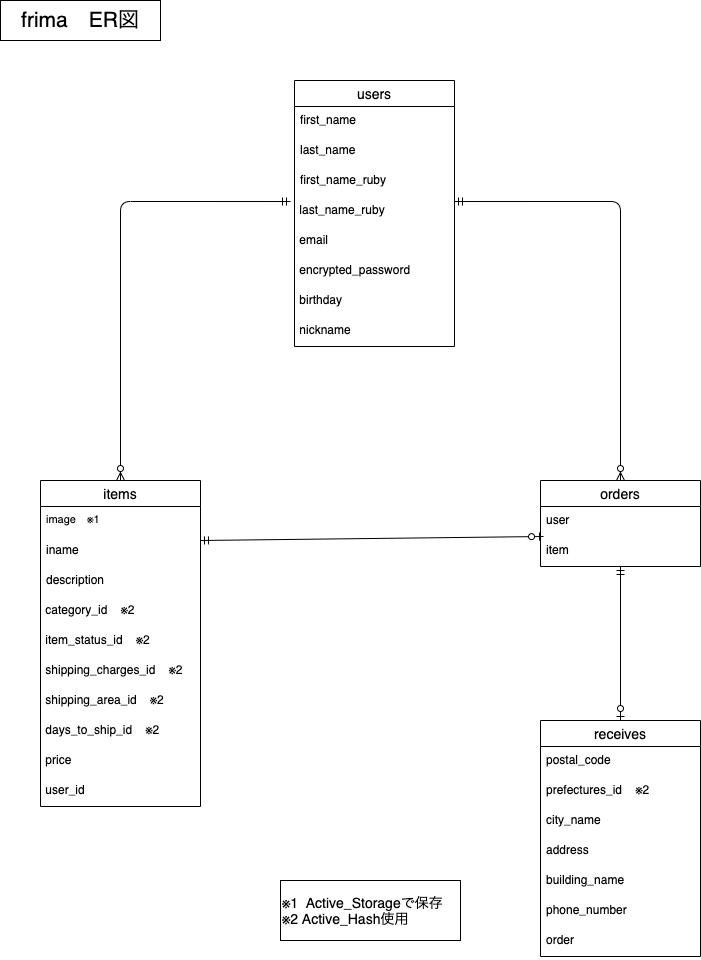

The diagram above was exported from draw.io. Its source (the exported page's mxGraphModel, read from the mxfile embedded in the PNG):
<mxGraphModel dx="728" dy="680" grid="1" gridSize="10" guides="1" tooltips="1" connect="0" arrows="1" fold="1" page="1" pageScale="1" pageWidth="827" pageHeight="1169" math="0" shadow="0">
  <root>
    <mxCell id="0" />
    <mxCell id="1" parent="0" />
    <mxCell id="10" value="users" style="swimlane;fontStyle=0;childLayout=stackLayout;horizontal=1;startSize=26;horizontalStack=0;resizeParent=1;resizeParentMax=0;resizeLast=0;collapsible=1;marginBottom=0;align=center;fontSize=14;" parent="1" vertex="1">
      <mxGeometry x="334" y="120" width="160" height="266" as="geometry" />
    </mxCell>
    <mxCell id="11" value="first_name" style="text;strokeColor=none;fillColor=none;spacingLeft=4;spacingRight=4;overflow=hidden;rotatable=0;points=[[0,0.5],[1,0.5]];portConstraint=eastwest;fontSize=12;" parent="10" vertex="1">
      <mxGeometry y="26" width="160" height="30" as="geometry" />
    </mxCell>
    <mxCell id="12" value="last_name" style="text;strokeColor=none;fillColor=none;spacingLeft=4;spacingRight=4;overflow=hidden;rotatable=0;points=[[0,0.5],[1,0.5]];portConstraint=eastwest;fontSize=12;" parent="10" vertex="1">
      <mxGeometry y="56" width="160" height="30" as="geometry" />
    </mxCell>
    <mxCell id="13" value="first_name_ruby" style="text;strokeColor=none;fillColor=none;spacingLeft=4;spacingRight=4;overflow=hidden;rotatable=0;points=[[0,0.5],[1,0.5]];portConstraint=eastwest;fontSize=12;" parent="10" vertex="1">
      <mxGeometry y="86" width="160" height="30" as="geometry" />
    </mxCell>
    <mxCell id="15" value=" last_name_ruby&#10;" style="text;" parent="10" vertex="1">
      <mxGeometry y="116" width="160" height="30" as="geometry" />
    </mxCell>
    <mxCell id="14" value=" email" style="text;" parent="10" vertex="1">
      <mxGeometry y="146" width="160" height="30" as="geometry" />
    </mxCell>
    <mxCell id="26" value=" encrypted_password" style="text;" parent="10" vertex="1">
      <mxGeometry y="176" width="160" height="30" as="geometry" />
    </mxCell>
    <mxCell id="21" value=" birthday" style="text;" parent="10" vertex="1">
      <mxGeometry y="206" width="160" height="30" as="geometry" />
    </mxCell>
    <mxCell id="19" value=" nickname" style="text;" parent="10" vertex="1">
      <mxGeometry y="236" width="160" height="30" as="geometry" />
    </mxCell>
    <mxCell id="6" value="orders" style="swimlane;fontStyle=0;childLayout=stackLayout;horizontal=1;startSize=26;horizontalStack=0;resizeParent=1;resizeParentMax=0;resizeLast=0;collapsible=1;marginBottom=0;align=center;fontSize=14;" parent="1" vertex="1">
      <mxGeometry x="580" y="520" width="160" height="86" as="geometry" />
    </mxCell>
    <mxCell id="7" value="user" style="text;strokeColor=none;fillColor=none;spacingLeft=4;spacingRight=4;overflow=hidden;rotatable=0;points=[[0,0.5],[1,0.5]];portConstraint=eastwest;fontSize=12;" parent="6" vertex="1">
      <mxGeometry y="26" width="160" height="30" as="geometry" />
    </mxCell>
    <mxCell id="8" value="item" style="text;strokeColor=none;fillColor=none;spacingLeft=4;spacingRight=4;overflow=hidden;rotatable=0;points=[[0,0.5],[1,0.5]];portConstraint=eastwest;fontSize=12;" parent="6" vertex="1">
      <mxGeometry y="56" width="160" height="30" as="geometry" />
    </mxCell>
    <mxCell id="34" value="" style="edgeStyle=orthogonalEdgeStyle;fontSize=12;html=1;endArrow=ERzeroToMany;startArrow=ERmandOne;exitX=-0.025;exitY=0.167;exitDx=0;exitDy=0;entryX=0.5;entryY=0;entryDx=0;entryDy=0;exitPerimeter=0;" parent="1" source="15" target="2" edge="1">
      <mxGeometry width="100" height="100" relative="1" as="geometry">
        <mxPoint x="240" y="270" as="sourcePoint" />
        <mxPoint x="140" y="370" as="targetPoint" />
      </mxGeometry>
    </mxCell>
    <mxCell id="35" value="" style="edgeStyle=orthogonalEdgeStyle;fontSize=12;html=1;endArrow=ERzeroToMany;startArrow=ERmandOne;exitX=1;exitY=0.167;exitDx=0;exitDy=0;entryX=0.5;entryY=0;entryDx=0;entryDy=0;exitPerimeter=0;" parent="1" source="15" target="6" edge="1">
      <mxGeometry width="100" height="100" relative="1" as="geometry">
        <mxPoint x="600" y="370" as="sourcePoint" />
        <mxPoint x="700" y="270" as="targetPoint" />
      </mxGeometry>
    </mxCell>
    <mxCell id="36" value="" style="fontSize=12;html=1;endArrow=ERzeroToOne;startArrow=ERmandOne;exitX=1;exitY=0.133;exitDx=0;exitDy=0;entryX=0.019;entryY=0;entryDx=0;entryDy=0;exitPerimeter=0;entryPerimeter=0;" parent="1" source="4" target="8" edge="1">
      <mxGeometry width="100" height="100" relative="1" as="geometry">
        <mxPoint x="350" y="610" as="sourcePoint" />
        <mxPoint x="580" y="561" as="targetPoint" />
      </mxGeometry>
    </mxCell>
    <mxCell id="37" value="frima　ER図" style="rounded=0;whiteSpace=wrap;html=1;fontSize=21;" parent="1" vertex="1">
      <mxGeometry x="40" y="40" width="160" height="40" as="geometry" />
    </mxCell>
    <mxCell id="2" value="items" style="swimlane;fontStyle=0;childLayout=stackLayout;horizontal=1;startSize=26;horizontalStack=0;resizeParent=1;resizeParentMax=0;resizeLast=0;collapsible=1;marginBottom=0;align=center;fontSize=14;" parent="1" vertex="1">
      <mxGeometry x="80" y="520" width="160" height="326" as="geometry" />
    </mxCell>
    <mxCell id="3" value="image　※1" style="text;strokeColor=none;fillColor=none;spacingLeft=4;spacingRight=4;overflow=hidden;rotatable=0;points=[[0,0.5],[1,0.5]];portConstraint=eastwest;fontSize=11;" parent="2" vertex="1">
      <mxGeometry y="26" width="160" height="30" as="geometry" />
    </mxCell>
    <mxCell id="4" value="iname" style="text;strokeColor=none;fillColor=none;spacingLeft=4;spacingRight=4;overflow=hidden;rotatable=0;points=[[0,0.5],[1,0.5]];portConstraint=eastwest;fontSize=12;" parent="2" vertex="1">
      <mxGeometry y="56" width="160" height="30" as="geometry" />
    </mxCell>
    <mxCell id="5" value="description" style="text;strokeColor=none;fillColor=none;spacingLeft=4;spacingRight=4;overflow=hidden;rotatable=0;points=[[0,0.5],[1,0.5]];portConstraint=eastwest;fontSize=12;" parent="2" vertex="1">
      <mxGeometry y="86" width="160" height="30" as="geometry" />
    </mxCell>
    <mxCell id="18" value=" category_id    ※2" style="text;" parent="2" vertex="1">
      <mxGeometry y="116" width="160" height="30" as="geometry" />
    </mxCell>
    <mxCell id="20" value=" item_status_id    ※2" style="text;" parent="2" vertex="1">
      <mxGeometry y="146" width="160" height="30" as="geometry" />
    </mxCell>
    <mxCell id="22" value=" shipping_charges_id    ※2" style="text;" parent="2" vertex="1">
      <mxGeometry y="176" width="160" height="30" as="geometry" />
    </mxCell>
    <mxCell id="28" value=" shipping_area_id    ※2" style="text;" parent="2" vertex="1">
      <mxGeometry y="206" width="160" height="30" as="geometry" />
    </mxCell>
    <mxCell id="27" value=" days_to_ship_id    ※2" style="text;" parent="2" vertex="1">
      <mxGeometry y="236" width="160" height="30" as="geometry" />
    </mxCell>
    <mxCell id="29" value=" price" style="text;" parent="2" vertex="1">
      <mxGeometry y="266" width="160" height="30" as="geometry" />
    </mxCell>
    <mxCell id="16" value=" user_id" style="text;" parent="2" vertex="1">
      <mxGeometry y="296" width="160" height="30" as="geometry" />
    </mxCell>
    <mxCell id="43" value="receives" style="swimlane;fontStyle=0;childLayout=stackLayout;horizontal=1;startSize=26;horizontalStack=0;resizeParent=1;resizeParentMax=0;resizeLast=0;collapsible=1;marginBottom=0;align=center;fontSize=14;" parent="1" vertex="1">
      <mxGeometry x="580" y="760" width="160" height="236" as="geometry" />
    </mxCell>
    <mxCell id="44" value="postal_code" style="text;strokeColor=none;fillColor=none;spacingLeft=4;spacingRight=4;overflow=hidden;rotatable=0;points=[[0,0.5],[1,0.5]];portConstraint=eastwest;fontSize=12;" parent="43" vertex="1">
      <mxGeometry y="26" width="160" height="30" as="geometry" />
    </mxCell>
    <mxCell id="45" value="prefectures_id    ※2" style="text;strokeColor=none;fillColor=none;spacingLeft=4;spacingRight=4;overflow=hidden;rotatable=0;points=[[0,0.5],[1,0.5]];portConstraint=eastwest;fontSize=12;" parent="43" vertex="1">
      <mxGeometry y="56" width="160" height="30" as="geometry" />
    </mxCell>
    <mxCell id="46" value="city_name" style="text;strokeColor=none;fillColor=none;spacingLeft=4;spacingRight=4;overflow=hidden;rotatable=0;points=[[0,0.5],[1,0.5]];portConstraint=eastwest;fontSize=12;" parent="43" vertex="1">
      <mxGeometry y="86" width="160" height="30" as="geometry" />
    </mxCell>
    <mxCell id="47" value="address" style="text;strokeColor=none;fillColor=none;spacingLeft=4;spacingRight=4;overflow=hidden;rotatable=0;points=[[0,0.5],[1,0.5]];portConstraint=eastwest;fontSize=12;" parent="43" vertex="1">
      <mxGeometry y="116" width="160" height="30" as="geometry" />
    </mxCell>
    <mxCell id="48" value="building_name" style="text;strokeColor=none;fillColor=none;spacingLeft=4;spacingRight=4;overflow=hidden;rotatable=0;points=[[0,0.5],[1,0.5]];portConstraint=eastwest;fontSize=12;" parent="43" vertex="1">
      <mxGeometry y="146" width="160" height="30" as="geometry" />
    </mxCell>
    <mxCell id="49" value="phone_number" style="text;strokeColor=none;fillColor=none;spacingLeft=4;spacingRight=4;overflow=hidden;rotatable=0;points=[[0,0.5],[1,0.5]];portConstraint=eastwest;fontSize=12;" parent="43" vertex="1">
      <mxGeometry y="176" width="160" height="30" as="geometry" />
    </mxCell>
    <mxCell id="50" value="order" style="text;strokeColor=none;fillColor=none;spacingLeft=4;spacingRight=4;overflow=hidden;rotatable=0;points=[[0,0.5],[1,0.5]];portConstraint=eastwest;fontSize=12;" parent="43" vertex="1">
      <mxGeometry y="206" width="160" height="30" as="geometry" />
    </mxCell>
    <mxCell id="52" value="※1&amp;nbsp;&amp;nbsp;Active_Storageで保存&lt;br style=&quot;font-size: 14px&quot;&gt;※2 Active_Hash使用" style="rounded=0;whiteSpace=wrap;html=1;align=left;fontSize=14;" parent="1" vertex="1">
      <mxGeometry x="320" y="920" width="180" height="60" as="geometry" />
    </mxCell>
    <mxCell id="53" value="" style="fontSize=12;html=1;endArrow=ERzeroToOne;startArrow=ERmandOne;entryX=0.5;entryY=0;entryDx=0;entryDy=0;entryPerimeter=0;exitX=0.5;exitY=1;exitDx=0;exitDy=0;exitPerimeter=0;" parent="1" source="8" target="43" edge="1">
      <mxGeometry width="100" height="100" relative="1" as="geometry">
        <mxPoint x="660" y="636" as="sourcePoint" />
        <mxPoint x="660" y="750" as="targetPoint" />
      </mxGeometry>
    </mxCell>
  </root>
</mxGraphModel>